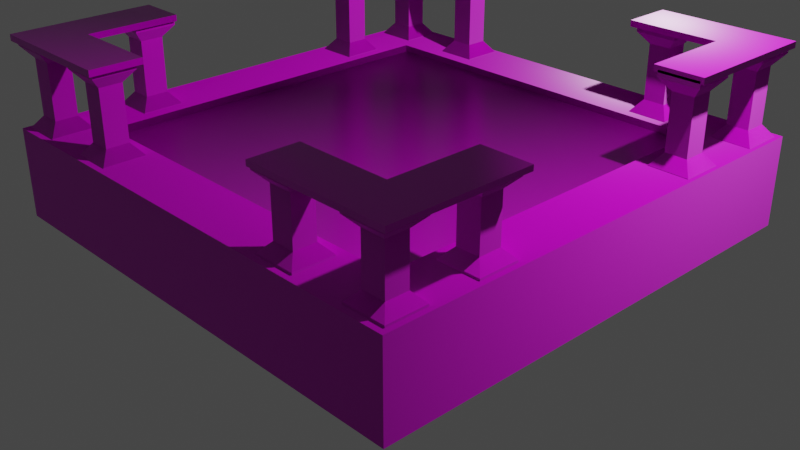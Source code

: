 # Source: Platform_1.blend  (saved by Blender 3.0.42; exported with 4.5.12 LTS)
import bpy
from mathutils import Matrix  # noqa: F401  (used for matrix-valued properties, if any)

bpy.ops.wm.read_factory_settings(use_empty=True)
scene = bpy.context.scene
scene.name = 'Scene'

# ---- collections
col_collection = bpy.data.collections.new('Collection'); scene.collection.children.link(col_collection)

# ---- images (referenced by path relative to the original .blend; pixels are not part of the script)
import os
ASSET_DIR = os.environ.get("B2B_ASSET_DIR", "")  # directory of the original .blend (textures are referenced by path, not embedded)
HERE = os.path.dirname(os.path.abspath(__file__))  # packed textures are extracted next to this script under _unpacked/

def load_image(name, relpath, width, height, colorspace="sRGB"):
    """Load a texture the original file referenced (path relative to the .blend, or extracted next to this script)."""
    p = next((c for c in (os.path.join(HERE, relpath), os.path.join(ASSET_DIR, relpath)) if relpath and os.path.exists(c)), "")
    if p:
        img = bpy.data.images.load(p, check_existing=True)
        img.name = name
    else:  # same state as the original file: an image datablock whose file is absent (Cycles renders it pink)
        img = bpy.data.images.new(name, width, height)
        img.source = "FILE"
        img.filepath = "//" + (relpath or name)
    img.colorspace_settings.name = colorspace
    return img
img_wallcolor_2048_cc0_jpg = load_image('WallColor_2048_CC0.jpg', 'WallColor_2048_CC0.jpg', 1024, 1024, 'sRGB')
img_wallnormal_2048_cc0_jpg = load_image('WallNormal_2048_CC0.jpg', 'WallNormal_2048_CC0.jpg', 1024, 1024, 'Non-Color')
img_floorcolor_2048_cc0_jpg = load_image('FloorColor_2048_CC0.jpg', 'FloorColor_2048_CC0.jpg', 1024, 1024, 'sRGB')
img_floornormal_2048_cc0_jpg = load_image('FloorNormal_2048_CC0.jpg', 'FloorNormal_2048_CC0.jpg', 1024, 1024, 'Non-Color')
img_floorroughness_1024_cc0_jpg = load_image('FloorRoughness_1024_CC0.jpg', 'FloorRoughness_1024_CC0.jpg', 1024, 1024, 'Non-Color')

# ---- materials (node trees are filled in below, after node groups)
mat_wall = bpy.data.materials.new('Wall')
mat_wall.use_transparent_shadow = False
mat_floor = bpy.data.materials.new('Floor')
mat_floor.use_transparent_shadow = False

# ---- material node trees
mat_wall.use_nodes = True; mat_wall.node_tree.nodes.clear()
_N = mat_wall.node_tree.nodes; _L = mat_wall.node_tree.links
n0 = _N.new('ShaderNodeBsdfPrincipled'); n0.name = 'Principled BSDF'; n0.location = (10, 300)
n0.distribution = 'GGX'
n0.subsurface_method = 'RANDOM_WALK_SKIN'
n0.inputs[3].default_value = 1.45
n0.inputs[27].default_value = (0.0, 0.0, 0.0, 1.0)
n0.inputs[28].default_value = 1.0
n1 = _N.new('ShaderNodeOutputMaterial'); n1.name = 'Material Output'; n1.location = (300, 300)
n2 = _N.new('ShaderNodeTexImage'); n2.name = 'Image Texture'; n2.location = (-380, 260)
n2.image = img_wallcolor_2048_cc0_jpg
n3 = _N.new('ShaderNodeNormalMap'); n3.name = 'Normal Map'; n3.location = (-220, -80)
n4 = _N.new('ShaderNodeTexImage'); n4.name = 'Image Texture.001'; n4.location = (-520, -60)
n4.image = img_wallnormal_2048_cc0_jpg
_L.new(n0.outputs[0], n1.inputs[0])
_L.new(n2.outputs[0], n0.inputs[0])
_L.new(n3.outputs[0], n0.inputs[5])
_L.new(n4.outputs[0], n3.inputs[1])
n1.is_active_output = True
mat_floor.use_nodes = True; mat_floor.node_tree.nodes.clear()
_N = mat_floor.node_tree.nodes; _L = mat_floor.node_tree.links
n0 = _N.new('ShaderNodeBsdfPrincipled'); n0.name = 'Principled BSDF'; n0.location = (10, 300)
n0.distribution = 'GGX'
n0.subsurface_method = 'RANDOM_WALK_SKIN'
n0.inputs[3].default_value = 1.45
n0.inputs[27].default_value = (0.0, 0.0, 0.0, 1.0)
n0.inputs[28].default_value = 1.0
n1 = _N.new('ShaderNodeOutputMaterial'); n1.name = 'Material Output'; n1.location = (300, 300)
n2 = _N.new('ShaderNodeTexImage'); n2.name = 'Image Texture'; n2.location = (-425, 315)
n2.image = img_floorcolor_2048_cc0_jpg
n3 = _N.new('ShaderNodeTexImage'); n3.name = 'Image Texture.001'; n3.location = (-541, -54)
n3.image = img_floornormal_2048_cc0_jpg
n4 = _N.new('ShaderNodeNormalMap'); n4.name = 'Normal Map'; n4.location = (-223, -46)
n5 = _N.new('ShaderNodeTexImage'); n5.name = 'Image Texture.002'; n5.location = (-506, 28)
n5.image = img_floorroughness_1024_cc0_jpg
_L.new(n0.outputs[0], n1.inputs[0])
_L.new(n2.outputs[0], n0.inputs[0])
_L.new(n3.outputs[0], n4.inputs[1])
_L.new(n4.outputs[0], n0.inputs[5])
_L.new(n5.outputs[0], n0.inputs[2])
n1.is_active_output = True

# ---- world
world_world = bpy.data.worlds.new('World'); scene.world = world_world
world_world.use_nodes = True; world_world.node_tree.nodes.clear()
_N = world_world.node_tree.nodes; _L = world_world.node_tree.links
n0 = _N.new('ShaderNodeOutputWorld'); n0.name = 'World Output'; n0.location = (300, 300)
n1 = _N.new('ShaderNodeBackground'); n1.name = 'Background'; n1.location = (10, 300)
n1.inputs[0].default_value = (0.05088, 0.05088, 0.05088, 1.0)
_L.new(n1.outputs[0], n0.inputs[0])
n0.is_active_output = True
world_world.color = (0.05088, 0.05088, 0.05088)
world_world.use_sun_shadow = False
world_world.sun_shadow_jitter_overblur = 0.0

# ---- cameras
cam_camera = bpy.data.cameras.new('Camera')
cam_camera.clip_end = 100.0
cam_camera.ortho_scale = 7.314

# ---- lights
light_light = bpy.data.lights.new('Light', 'POINT')
light_light.transmission_factor = 0.0
light_light.energy = 1000.0
light_light.shadow_soft_size = 0.1
light_light.shadow_maximum_resolution = 0.006
light_light.use_absolute_resolution = True

# ---- meshes
me_cube_026 = bpy.data.meshes.new('Cube.026')
me_cube_026.from_pydata([(-1.0, -1.0, -0.1826), (-0.7624, -0.7624, 0.1826), (-1.0, 1.0, -0.1826), (-0.7624, 0.7624, 0.1826), (1.0, -1.0, -0.1826), (0.7624, -0.7624, 0.1826), (1.0, 1.0, -0.1826), (0.7624, 0.7624, 0.1826), (-1.0, -1.0, 0.1826), (-1.0, 1.0, 0.1826), (1.0, 1.0, 0.1826), (1.0, -1.0, 0.1826), (-0.7624, -0.7624, 0.1523), (-0.7624, 0.7624, 0.1523), (0.7624, 0.7624, 0.1523), (0.7624, -0.7624, 0.1523), (-0.4152, 0.8007, 0.5213), (-0.9934, 0.9961, 0.5213), (-0.9934, 0.8007, 0.5213), (-0.4152, 0.9961, 0.5213), (-0.7885, 0.9961, 0.5213), (-0.7885, 0.8007, 0.5213), (-0.9934, 0.4338, 0.5213), (-0.7885, 0.4338, 0.5213), (-0.9934, 0.9961, 0.5463), (-0.9934, 0.8007, 0.5463), (-0.7885, 0.9961, 0.5463), (-0.4152, 0.9961, 0.5463), (-0.4152, 0.8007, 0.5463), (-0.7885, 0.8007, 0.5463), (-0.9934, 0.4338, 0.5463), (-0.7885, 0.4338, 0.5463), (-0.9742, 0.6185, 0.1728), (-0.8041, 0.6185, 0.1728), (-0.9742, 0.4541, 0.1728), (-0.8041, 0.4541, 0.1728), (-0.9742, 0.6185, 0.1851), (-0.8041, 0.6185, 0.1851), (-0.9742, 0.4541, 0.1851), (-0.8041, 0.4541, 0.1851), (-0.9357, 0.5813, 0.2332), (-0.8425, 0.5813, 0.2332), (-0.9357, 0.4913, 0.2332), (-0.8425, 0.4913, 0.2332), (-0.9357, 0.5813, 0.4562), (-0.8425, 0.5813, 0.4562), (-0.9357, 0.4913, 0.4562), (-0.8425, 0.4913, 0.4562), (-0.9742, 0.6185, 0.5034), (-0.8041, 0.6185, 0.5034), (-0.9742, 0.4541, 0.5034), (-0.8041, 0.4541, 0.5034), (-0.8041, 0.4541, 0.5308), (-0.9742, 0.6185, 0.5308), (-0.9742, 0.4541, 0.5308), (-0.8041, 0.6185, 0.5308), (-0.9742, 0.9823, 0.1728), (-0.8041, 0.9823, 0.1728), (-0.9742, 0.8178, 0.1728), (-0.8041, 0.8178, 0.1728), (-0.9742, 0.9823, 0.1851), (-0.8041, 0.9823, 0.1851), (-0.9742, 0.8178, 0.1851), (-0.8041, 0.8178, 0.1851), (-0.9357, 0.9451, 0.2332), (-0.8425, 0.9451, 0.2332), (-0.9357, 0.855, 0.2332), (-0.8425, 0.855, 0.2332), (-0.9357, 0.9451, 0.4562), (-0.8425, 0.9451, 0.4562), (-0.9357, 0.855, 0.4562), (-0.8425, 0.855, 0.4562), (-0.9742, 0.9823, 0.5034), (-0.8041, 0.9823, 0.5034), (-0.9742, 0.8178, 0.5034), (-0.8041, 0.8178, 0.5034), (-0.8041, 0.8178, 0.5308), (-0.9742, 0.9823, 0.5308), (-0.9742, 0.8178, 0.5308), (-0.8041, 0.9823, 0.5308), (-0.5853, 0.9823, 0.1728), (-0.4152, 0.9823, 0.1728), (-0.5853, 0.8178, 0.1728), (-0.4152, 0.8178, 0.1728), (-0.5853, 0.9823, 0.1851), (-0.4152, 0.9823, 0.1851), (-0.5853, 0.8178, 0.1851), (-0.4152, 0.8178, 0.1851), (-0.5468, 0.9451, 0.2332), (-0.4537, 0.9451, 0.2332), (-0.5468, 0.855, 0.2332), (-0.4537, 0.855, 0.2332), (-0.5468, 0.9451, 0.4562), (-0.4537, 0.9451, 0.4562), (-0.5468, 0.855, 0.4562), (-0.4537, 0.855, 0.4562), (-0.5853, 0.9823, 0.5034), (-0.4152, 0.9823, 0.5034), (-0.5853, 0.8178, 0.5034), (-0.4152, 0.8178, 0.5034), (-0.4152, 0.8178, 0.5308), (-0.5853, 0.9823, 0.5308), (-0.5853, 0.8178, 0.5308), (-0.4152, 0.9823, 0.5308), (0.4193, -0.7916, 0.4711), (0.9976, -0.987, 0.4711), (0.9976, -0.7916, 0.4711), (0.4193, -0.987, 0.4711), (0.7927, -0.987, 0.4711), (0.7927, -0.7916, 0.4711), (0.9976, -0.4247, 0.4711), (0.7927, -0.4247, 0.4711), (0.9976, -0.987, 0.4919), (0.9976, -0.7916, 0.4919), (0.7927, -0.987, 0.4919), (0.4193, -0.987, 0.4919), (0.4193, -0.7916, 0.4919), (0.7927, -0.7916, 0.4919), (0.9976, -0.4247, 0.4919), (0.7927, -0.4247, 0.4919), (0.9784, -0.6094, 0.1806), (0.8082, -0.6094, 0.1806), (0.9784, -0.445, 0.1806), (0.8082, -0.445, 0.1806), (0.9784, -0.6094, 0.1908), (0.8082, -0.6094, 0.1908), (0.9784, -0.445, 0.1908), (0.8082, -0.445, 0.1908), (0.9399, -0.5722, 0.2309), (0.8467, -0.5722, 0.2309), (0.9399, -0.4822, 0.2309), (0.8467, -0.4822, 0.2309), (0.9399, -0.5722, 0.4168), (0.8467, -0.5722, 0.4168), (0.9399, -0.4822, 0.4168), (0.8467, -0.4822, 0.4168), (0.9784, -0.6094, 0.4561), (0.8082, -0.6094, 0.4561), (0.9784, -0.445, 0.4561), (0.8082, -0.445, 0.4561), (0.8082, -0.445, 0.4789), (0.9784, -0.6094, 0.4789), (0.9784, -0.445, 0.4789), (0.8082, -0.6094, 0.4789), (0.9784, -0.9732, 0.1806), (0.8082, -0.9732, 0.1806), (0.9784, -0.8087, 0.1806), (0.8082, -0.8087, 0.1806), (0.9784, -0.9732, 0.1908), (0.8082, -0.9732, 0.1908), (0.9784, -0.8087, 0.1908), (0.8082, -0.8087, 0.1908), (0.9399, -0.936, 0.2309), (0.8467, -0.936, 0.2309), (0.9399, -0.8459, 0.2309), (0.8467, -0.8459, 0.2309), (0.9399, -0.936, 0.4168), (0.8467, -0.936, 0.4168), (0.9399, -0.8459, 0.4168), (0.8467, -0.8459, 0.4168), (0.9784, -0.9732, 0.4561), (0.8082, -0.9732, 0.4561), (0.9784, -0.8087, 0.4561), (0.8082, -0.8087, 0.4561), (0.8082, -0.8087, 0.4789), (0.9784, -0.9732, 0.4789), (0.9784, -0.8087, 0.4789), (0.8082, -0.9732, 0.4789), (0.5895, -0.9732, 0.1806), (0.4193, -0.9732, 0.1806), (0.5895, -0.8087, 0.1806), (0.4193, -0.8087, 0.1806), (0.5895, -0.9732, 0.1908), (0.4193, -0.9732, 0.1908), (0.5895, -0.8087, 0.1908), (0.4193, -0.8087, 0.1908), (0.551, -0.936, 0.2309), (0.4578, -0.936, 0.2309), (0.551, -0.8459, 0.2309), (0.4578, -0.8459, 0.2309), (0.551, -0.936, 0.4168), (0.4578, -0.936, 0.4168), (0.551, -0.8459, 0.4168), (0.4578, -0.8459, 0.4168), (0.5895, -0.9732, 0.4561), (0.4193, -0.9732, 0.4561), (0.5895, -0.8087, 0.4561), (0.4193, -0.8087, 0.4561), (0.4193, -0.8087, 0.4789), (0.5895, -0.9732, 0.4789), (0.5895, -0.8087, 0.4789), (0.4193, -0.9732, 0.4789), (-0.7972, -0.4158, 0.5213), (-0.9926, -0.9941, 0.5213), (-0.7972, -0.9941, 0.5213), (-0.9926, -0.4158, 0.5213), (-0.9926, -0.7892, 0.5213), (-0.7972, -0.7892, 0.5213), (-0.4303, -0.9941, 0.5213), (-0.4303, -0.7892, 0.5213), (-0.9926, -0.9941, 0.5463), (-0.7972, -0.9941, 0.5463), (-0.9926, -0.7892, 0.5463), (-0.9926, -0.4158, 0.5463), (-0.7972, -0.4158, 0.5463), (-0.7972, -0.7892, 0.5463), (-0.4303, -0.9941, 0.5463), (-0.4303, -0.7892, 0.5463), (-0.615, -0.9748, 0.1728), (-0.615, -0.8047, 0.1728), (-0.4506, -0.9748, 0.1728), (-0.4506, -0.8047, 0.1728), (-0.615, -0.9748, 0.1851), (-0.615, -0.8047, 0.1851), (-0.4506, -0.9748, 0.1851), (-0.4506, -0.8047, 0.1851), (-0.5778, -0.9363, 0.2332), (-0.5778, -0.8432, 0.2332), (-0.4878, -0.9363, 0.2332), (-0.4878, -0.8432, 0.2332), (-0.5778, -0.9363, 0.4562), (-0.5778, -0.8432, 0.4562), (-0.4878, -0.9363, 0.4562), (-0.4878, -0.8432, 0.4562), (-0.615, -0.9748, 0.5034), (-0.615, -0.8047, 0.5034), (-0.4506, -0.9748, 0.5034), (-0.4506, -0.8047, 0.5034), (-0.4506, -0.8047, 0.5308), (-0.615, -0.9748, 0.5308), (-0.4506, -0.9748, 0.5308), (-0.615, -0.8047, 0.5308), (-0.9787, -0.9748, 0.1728), (-0.9787, -0.8047, 0.1728), (-0.8143, -0.9748, 0.1728), (-0.8143, -0.8047, 0.1728), (-0.9787, -0.9748, 0.1851), (-0.9787, -0.8047, 0.1851), (-0.8143, -0.9748, 0.1851), (-0.8143, -0.8047, 0.1851), (-0.9415, -0.9363, 0.2332), (-0.9415, -0.8432, 0.2332), (-0.8515, -0.9363, 0.2332), (-0.8515, -0.8432, 0.2332), (-0.9415, -0.9363, 0.4562), (-0.9415, -0.8432, 0.4562), (-0.8515, -0.9363, 0.4562), (-0.8515, -0.8432, 0.4562), (-0.9787, -0.9748, 0.5034), (-0.9787, -0.8047, 0.5034), (-0.8143, -0.9748, 0.5034), (-0.8143, -0.8047, 0.5034), (-0.8143, -0.8047, 0.5308), (-0.9787, -0.9748, 0.5308), (-0.8143, -0.9748, 0.5308), (-0.9787, -0.8047, 0.5308), (-0.9787, -0.586, 0.1728), (-0.9787, -0.4158, 0.1728), (-0.8143, -0.586, 0.1728), (-0.8143, -0.4158, 0.1728), (-0.9787, -0.586, 0.1851), (-0.9787, -0.4158, 0.1851), (-0.8143, -0.586, 0.1851), (-0.8143, -0.4158, 0.1851), (-0.9415, -0.5475, 0.2332), (-0.9415, -0.4543, 0.2332), (-0.8515, -0.5475, 0.2332), (-0.8515, -0.4543, 0.2332), (-0.9415, -0.5475, 0.4562), (-0.9415, -0.4543, 0.4562), (-0.8515, -0.5475, 0.4562), (-0.8515, -0.4543, 0.4562), (-0.9787, -0.586, 0.5034), (-0.9787, -0.4158, 0.5034), (-0.8143, -0.586, 0.5034), (-0.8143, -0.4158, 0.5034), (-0.8143, -0.4158, 0.5308), (-0.9787, -0.586, 0.5308), (-0.8143, -0.586, 0.5308), (-0.9787, -0.4158, 0.5308), (0.8013, 0.4125, 0.5213), (0.9968, 0.9908, 0.5213), (0.8013, 0.9908, 0.5213), (0.9968, 0.4125, 0.5213), (0.9968, 0.7858, 0.5213), (0.8013, 0.7858, 0.5213), (0.4345, 0.9908, 0.5213), (0.4345, 0.7858, 0.5213), (0.9968, 0.9908, 0.5463), (0.8013, 0.9908, 0.5463), (0.9968, 0.7858, 0.5463), (0.9968, 0.4125, 0.5463), (0.8013, 0.4125, 0.5463), (0.8013, 0.7858, 0.5463), (0.4345, 0.9908, 0.5463), (0.4345, 0.7858, 0.5463), (0.6192, 0.9715, 0.1728), (0.6192, 0.8014, 0.1728), (0.4547, 0.9715, 0.1728), (0.4547, 0.8014, 0.1728), (0.6192, 0.9715, 0.1851), (0.6192, 0.8014, 0.1851), (0.4547, 0.9715, 0.1851), (0.4547, 0.8014, 0.1851), (0.582, 0.933, 0.2332), (0.582, 0.8399, 0.2332), (0.4919, 0.933, 0.2332), (0.4919, 0.8399, 0.2332), (0.582, 0.933, 0.4562), (0.582, 0.8399, 0.4562), (0.4919, 0.933, 0.4562), (0.4919, 0.8399, 0.4562), (0.6192, 0.9715, 0.5034), (0.6192, 0.8014, 0.5034), (0.4547, 0.9715, 0.5034), (0.4547, 0.8014, 0.5034), (0.4547, 0.8014, 0.5308), (0.6192, 0.9715, 0.5308), (0.4547, 0.9715, 0.5308), (0.6192, 0.8014, 0.5308), (0.9829, 0.9715, 0.1728), (0.9829, 0.8014, 0.1728), (0.8185, 0.9715, 0.1728), (0.8185, 0.8014, 0.1728), (0.9829, 0.9715, 0.1851), (0.9829, 0.8014, 0.1851), (0.8185, 0.9715, 0.1851), (0.8185, 0.8014, 0.1851), (0.9457, 0.933, 0.2332), (0.9457, 0.8399, 0.2332), (0.8557, 0.933, 0.2332), (0.8557, 0.8399, 0.2332), (0.9457, 0.933, 0.4562), (0.9457, 0.8399, 0.4562), (0.8557, 0.933, 0.4562), (0.8557, 0.8399, 0.4562), (0.9829, 0.9715, 0.5034), (0.9829, 0.8014, 0.5034), (0.8185, 0.9715, 0.5034), (0.8185, 0.8014, 0.5034), (0.8185, 0.8014, 0.5308), (0.9829, 0.9715, 0.5308), (0.8185, 0.9715, 0.5308), (0.9829, 0.8014, 0.5308), (0.9829, 0.5827, 0.1728), (0.9829, 0.4125, 0.1728), (0.8185, 0.5827, 0.1728), (0.8185, 0.4125, 0.1728), (0.9829, 0.5827, 0.1851), (0.9829, 0.4125, 0.1851), (0.8185, 0.5827, 0.1851), (0.8185, 0.4125, 0.1851), (0.9457, 0.5442, 0.2332), (0.9457, 0.451, 0.2332), (0.8557, 0.5442, 0.2332), (0.8557, 0.451, 0.2332), (0.9457, 0.5442, 0.4562), (0.9457, 0.451, 0.4562), (0.8557, 0.5442, 0.4562), (0.8557, 0.451, 0.4562), (0.9829, 0.5827, 0.5034), (0.9829, 0.4125, 0.5034), (0.8185, 0.5827, 0.5034), (0.8185, 0.4125, 0.5034), (0.8185, 0.4125, 0.5308), (0.9829, 0.5827, 0.5308), (0.8185, 0.5827, 0.5308), (0.9829, 0.4125, 0.5308)], [], [(0, 8, 9, 2), (2, 9, 10, 6), (6, 10, 11, 4), (4, 11, 8, 0), (2, 6, 4, 0), (1, 5, 15, 12), (1, 3, 9, 8), (3, 7, 10, 9), (7, 5, 11, 10), (5, 1, 8, 11), (14, 13, 12, 15), (7, 3, 13, 14), (5, 7, 14, 15), (3, 1, 12, 13), (21, 20, 19, 16), (18, 17, 20, 21), (21, 23, 22, 18), (29, 28, 27, 26), (25, 29, 26, 24), (29, 25, 30, 31), (23, 21, 29, 31), (20, 17, 24, 26), (16, 19, 27, 28), (17, 18, 25, 24), (18, 22, 30, 25), (22, 23, 31, 30), (21, 16, 28, 29), (19, 20, 26, 27), (34, 35, 39, 38), (39, 37, 41, 43), (32, 34, 38, 36), (35, 33, 37, 39), (33, 32, 36, 37), (41, 40, 44, 45), (37, 36, 40, 41), (38, 39, 43, 42), (36, 38, 42, 40), (46, 47, 51, 50), (42, 43, 47, 46), (40, 42, 46, 44), (43, 41, 45, 47), (54, 52, 55, 53), (44, 46, 50, 48), (47, 45, 49, 51), (45, 44, 48, 49), (53, 55, 49, 48), (50, 54, 53, 48), (55, 52, 51, 49), (50, 51, 52, 54), (58, 59, 63, 62), (63, 61, 65, 67), (56, 58, 62, 60), (59, 57, 61, 63), (57, 56, 60, 61), (65, 64, 68, 69), (61, 60, 64, 65), (62, 63, 67, 66), (60, 62, 66, 64), (70, 71, 75, 74), (66, 67, 71, 70), (64, 66, 70, 68), (67, 65, 69, 71), (78, 76, 79, 77), (68, 70, 74, 72), (71, 69, 73, 75), (69, 68, 72, 73), (77, 79, 73, 72), (74, 78, 77, 72), (79, 76, 75, 73), (74, 75, 76, 78), (82, 83, 87, 86), (87, 85, 89, 91), (80, 82, 86, 84), (83, 81, 85, 87), (81, 80, 84, 85), (89, 88, 92, 93), (85, 84, 88, 89), (86, 87, 91, 90), (84, 86, 90, 88), (94, 95, 99, 98), (90, 91, 95, 94), (88, 90, 94, 92), (91, 89, 93, 95), (102, 100, 103, 101), (92, 94, 98, 96), (95, 93, 97, 99), (93, 92, 96, 97), (101, 103, 97, 96), (98, 102, 101, 96), (103, 100, 99, 97), (98, 99, 100, 102), (109, 108, 107, 104), (106, 105, 108, 109), (109, 111, 110, 106), (117, 116, 115, 114), (113, 117, 114, 112), (117, 113, 118, 119), (111, 109, 117, 119), (108, 105, 112, 114), (104, 107, 115, 116), (105, 106, 113, 112), (106, 110, 118, 113), (110, 111, 119, 118), (109, 104, 116, 117), (107, 108, 114, 115), (122, 123, 127, 126), (127, 125, 129, 131), (120, 122, 126, 124), (123, 121, 125, 127), (121, 120, 124, 125), (129, 128, 132, 133), (125, 124, 128, 129), (126, 127, 131, 130), (124, 126, 130, 128), (134, 135, 139, 138), (130, 131, 135, 134), (128, 130, 134, 132), (131, 129, 133, 135), (142, 140, 143, 141), (132, 134, 138, 136), (135, 133, 137, 139), (133, 132, 136, 137), (141, 143, 137, 136), (138, 142, 141, 136), (143, 140, 139, 137), (138, 139, 140, 142), (146, 147, 151, 150), (151, 149, 153, 155), (144, 146, 150, 148), (147, 145, 149, 151), (145, 144, 148, 149), (153, 152, 156, 157), (149, 148, 152, 153), (150, 151, 155, 154), (148, 150, 154, 152), (158, 159, 163, 162), (154, 155, 159, 158), (152, 154, 158, 156), (155, 153, 157, 159), (166, 164, 167, 165), (156, 158, 162, 160), (159, 157, 161, 163), (157, 156, 160, 161), (165, 167, 161, 160), (162, 166, 165, 160), (167, 164, 163, 161), (162, 163, 164, 166), (170, 171, 175, 174), (175, 173, 177, 179), (168, 170, 174, 172), (171, 169, 173, 175), (169, 168, 172, 173), (177, 176, 180, 181), (173, 172, 176, 177), (174, 175, 179, 178), (172, 174, 178, 176), (182, 183, 187, 186), (178, 179, 183, 182), (176, 178, 182, 180), (179, 177, 181, 183), (190, 188, 191, 189), (180, 182, 186, 184), (183, 181, 185, 187), (181, 180, 184, 185), (189, 191, 185, 184), (186, 190, 189, 184), (191, 188, 187, 185), (186, 187, 188, 190), (197, 196, 195, 192), (194, 193, 196, 197), (197, 199, 198, 194), (205, 204, 203, 202), (201, 205, 202, 200), (205, 201, 206, 207), (199, 197, 205, 207), (196, 193, 200, 202), (192, 195, 203, 204), (193, 194, 201, 200), (194, 198, 206, 201), (198, 199, 207, 206), (197, 192, 204, 205), (195, 196, 202, 203), (210, 211, 215, 214), (215, 213, 217, 219), (208, 210, 214, 212), (211, 209, 213, 215), (209, 208, 212, 213), (217, 216, 220, 221), (213, 212, 216, 217), (214, 215, 219, 218), (212, 214, 218, 216), (222, 223, 227, 226), (218, 219, 223, 222), (216, 218, 222, 220), (219, 217, 221, 223), (230, 228, 231, 229), (220, 222, 226, 224), (223, 221, 225, 227), (221, 220, 224, 225), (229, 231, 225, 224), (226, 230, 229, 224), (231, 228, 227, 225), (226, 227, 228, 230), (234, 235, 239, 238), (239, 237, 241, 243), (232, 234, 238, 236), (235, 233, 237, 239), (233, 232, 236, 237), (241, 240, 244, 245), (237, 236, 240, 241), (238, 239, 243, 242), (236, 238, 242, 240), (246, 247, 251, 250), (242, 243, 247, 246), (240, 242, 246, 244), (243, 241, 245, 247), (254, 252, 255, 253), (244, 246, 250, 248), (247, 245, 249, 251), (245, 244, 248, 249), (253, 255, 249, 248), (250, 254, 253, 248), (255, 252, 251, 249), (250, 251, 252, 254), (258, 259, 263, 262), (263, 261, 265, 267), (256, 258, 262, 260), (259, 257, 261, 263), (257, 256, 260, 261), (265, 264, 268, 269), (261, 260, 264, 265), (262, 263, 267, 266), (260, 262, 266, 264), (270, 271, 275, 274), (266, 267, 271, 270), (264, 266, 270, 268), (267, 265, 269, 271), (278, 276, 279, 277), (268, 270, 274, 272), (271, 269, 273, 275), (269, 268, 272, 273), (277, 279, 273, 272), (274, 278, 277, 272), (279, 276, 275, 273), (274, 275, 276, 278), (285, 284, 283, 280), (282, 281, 284, 285), (285, 287, 286, 282), (293, 292, 291, 290), (289, 293, 290, 288), (293, 289, 294, 295), (287, 285, 293, 295), (284, 281, 288, 290), (280, 283, 291, 292), (281, 282, 289, 288), (282, 286, 294, 289), (286, 287, 295, 294), (285, 280, 292, 293), (283, 284, 290, 291), (298, 299, 303, 302), (303, 301, 305, 307), (296, 298, 302, 300), (299, 297, 301, 303), (297, 296, 300, 301), (305, 304, 308, 309), (301, 300, 304, 305), (302, 303, 307, 306), (300, 302, 306, 304), (310, 311, 315, 314), (306, 307, 311, 310), (304, 306, 310, 308), (307, 305, 309, 311), (318, 316, 319, 317), (308, 310, 314, 312), (311, 309, 313, 315), (309, 308, 312, 313), (317, 319, 313, 312), (314, 318, 317, 312), (319, 316, 315, 313), (314, 315, 316, 318), (322, 323, 327, 326), (327, 325, 329, 331), (320, 322, 326, 324), (323, 321, 325, 327), (321, 320, 324, 325), (329, 328, 332, 333), (325, 324, 328, 329), (326, 327, 331, 330), (324, 326, 330, 328), (334, 335, 339, 338), (330, 331, 335, 334), (328, 330, 334, 332), (331, 329, 333, 335), (342, 340, 343, 341), (332, 334, 338, 336), (335, 333, 337, 339), (333, 332, 336, 337), (341, 343, 337, 336), (338, 342, 341, 336), (343, 340, 339, 337), (338, 339, 340, 342), (346, 347, 351, 350), (351, 349, 353, 355), (344, 346, 350, 348), (347, 345, 349, 351), (345, 344, 348, 349), (353, 352, 356, 357), (349, 348, 352, 353), (350, 351, 355, 354), (348, 350, 354, 352), (358, 359, 363, 362), (354, 355, 359, 358), (352, 354, 358, 356), (355, 353, 357, 359), (366, 364, 367, 365), (356, 358, 362, 360), (359, 357, 361, 363), (357, 356, 360, 361), (365, 367, 361, 360), (362, 366, 365, 360), (367, 364, 363, 361), (362, 363, 364, 366)])
me_cube_026.polygons.foreach_set('material_index', [0, 0, 0, 0, 0, 0, 1, 1, 1, 1, 1, 0, 0, 0, 1, 1, 1, 1, 1, 1, 1, 1, 1, 1, 1, 1, 1, 1, 0, 0, 0, 0, 0, 0, 0, 0, 0, 0, 0, 0, 0, 0, 0, 0, 0, 0, 0, 0, 0, 0, 0, 0, 0, 0, 0, 0, 0, 0, 0, 0, 0, 0, 0, 0, 0, 0, 0, 0, 0, 0, 0, 0, 0, 0, 0, 0, 0, 0, 0, 0, 0, 0, 0, 0, 0, 0, 0, 0, 0, 0, 0, 1, 1, 1, 1, 1, 1, 1, 1, 1, 1, 1, 1, 1, 1, 0, 0, 0, 0, 0, 0, 0, 0, 0, 0, 0, 0, 0, 0, 0, 0, 0, 0, 0, 0, 0, 0, 0, 0, 0, 0, 0, 0, 0, 0, 0, 0, 0, 0, 0, 0, 0, 0, 0, 0, 0, 0, 0, 0, 0, 0, 0, 0, 0, 0, 0, 0, 0, 0, 0, 0, 0, 0, 0, 0, 0, 0, 0, 1, 1, 1, 1, 1, 1, 1, 1, 1, 1, 1, 1, 1, 1, 0, 0, 0, 0, 0, 0, 0, 0, 0, 0, 0, 0, 0, 0, 0, 0, 0, 0, 0, 0, 0, 0, 0, 0, 0, 0, 0, 0, 0, 0, 0, 0, 0, 0, 0, 0, 0, 0, 0, 0, 0, 0, 0, 0, 0, 0, 0, 0, 0, 0, 0, 0, 0, 0, 0, 0, 0, 0, 0, 0, 0, 0, 0, 1, 1, 1, 1, 1, 1, 1, 1, 1, 1, 1, 1, 1, 1, 0, 0, 0, 0, 0, 0, 0, 0, 0, 0, 0, 0, 0, 0, 0, 0, 0, 0, 0, 0, 0, 0, 0, 0, 0, 0, 0, 0, 0, 0, 0, 0, 0, 0, 0, 0, 0, 0, 0, 0, 0, 0, 0, 0, 0, 0, 0, 0, 0, 0, 0, 0, 0, 0, 0, 0, 0, 0, 0, 0, 0, 0, 0])
_uv = me_cube_026.uv_layers.new(name='UVMap')
_uv.uv.foreach_set('vector', [-2.298, 1.885, -2.298, 0.6346, -1.048, 0.6346, -1.048, 1.885, -1.048, 1.885, -1.048, 0.6346, 0.2019, 0.6346, 0.2019, 1.885, 0.2019, 1.885, 0.2019, 0.6346, 1.452, 0.6346, 1.452, 1.885, 1.452, 1.885, 1.452, 0.6346, 2.702, 0.6346, 2.702, 1.885, 0.2019, 3.135, 0.2019, 1.885, 1.452, 1.885, 1.452, 3.135, -0.00993, 1.75, -0.009926, 0.4997, 0.0149, 0.4997, 0.0149, 1.75, 0.1188, 0.1188, 0.1188, 0.8812, 1.788e-07, 1.0, 0.0, 1.192e-07, 0.1188, 0.8812, 0.8812, 0.8812, 1.0, 1.0, 1.788e-07, 1.0, 0.8812, 0.8812, 0.8812, 0.1188, 1.0, 0.0, 1.0, 1.0, 0.8812, 0.1188, 0.1188, 0.1188, 0.0, 1.192e-07, 1.0, 0.0, 1.955e-07, 0.0, 1.0, 2.345e-07, 1.0, 1.0, 0.0, 1.0, -0.009925, -0.7501, -0.009926, -2.0, 0.01489, -2.0, 0.01489, -0.7501, -0.009926, 0.4997, -0.009925, -0.7501, 0.01489, -0.7501, 0.0149, 0.4997, -0.009935, 3.0, -0.00993, 1.75, 0.0149, 1.75, 0.0149, 3.0, 0.3476, 0.6273, 0.0, 0.6273, 7.407e-08, 0.0, 0.3476, 7.407e-08, 0.3476, 0.9715, 1.481e-07, 0.9715, 0.0, 0.6273, 0.3476, 0.6273, 0.3476, 0.6273, 1.0, 0.6273, 1.0, 0.9715, 0.3476, 0.9715, 0.6524, 0.6273, 0.6524, 0.0, 1.0, 0.0, 1.0, 0.6273, 0.6524, 0.9715, 0.6524, 0.6273, 1.0, 0.6273, 1.0, 0.9715, 0.6524, 0.6273, 0.6524, 0.9715, 0.0, 0.9715, 3.703e-08, 0.6273, 0.0, 3.406e-07, 1.0, 0.0, 1.0, 0.2081, 9.934e-08, 0.2081, 0.1398, 0.6456, 0.1398, 1.0, 0.0, 1.0, 0.0, 0.6456, 1.0, 0.3907, 0.0, 0.3907, 0.0, 0.0, 1.0, 2.131e-07, 0.1358, 0.0, 0.1358, 0.3476, 2.222e-07, 0.3476, 2.222e-07, 0.0, 0.1358, 0.3476, 0.1358, 1.0, 0.0, 1.0, 2.222e-07, 0.3476, 0.0, 0.0, 1.0, 0.0, 1.0, 0.3944, 0.0, 0.3944, 0.0, 1.181e-07, 1.0, 0.0, 1.0, 0.2165, 5.904e-08, 0.2165, 0.1398, 0.0, 0.1398, 0.6456, 0.0, 0.6456, 0.0, 7.624e-08, 1.138, 1.585, 0.8528, 1.585, 0.8528, 1.455, 1.138, 1.455, 0.8528, 1.455, 0.5753, 1.455, 0.5753, 1.221, 0.8528, 1.221, 0.2896, 1.585, 0.0122, 1.585, 0.0122, 1.455, 0.2896, 1.455, 0.8528, 1.585, 0.5753, 1.585, 0.5753, 1.455, 0.8528, 1.455, 0.5753, 1.585, 0.2896, 1.585, 0.2896, 1.455, 0.5753, 1.455, 0.5753, 1.221, 0.2896, 1.221, 0.2896, -0.1225, 0.5753, -0.1225, 0.5753, 1.455, 0.2896, 1.455, 0.2896, 1.221, 0.5753, 1.221, 1.138, 1.455, 0.8528, 1.455, 0.8528, 1.221, 1.138, 1.221, 0.2896, 1.455, 0.0122, 1.455, 0.0122, 1.221, 0.2896, 1.221, 1.138, -0.1225, 0.8528, -0.1225, 0.8528, -0.3418, 1.138, -0.3418, 1.138, 1.221, 0.8528, 1.221, 0.8528, -0.1225, 1.138, -0.1225, 0.2896, 1.221, 0.0122, 1.221, 0.0122, -0.1225, 0.2896, -0.1225, 0.8528, 1.221, 0.5753, 1.221, 0.5753, -0.1225, 0.8528, -0.1225, 1.138, -0.645, 0.8528, -0.645, 0.5753, -0.645, 0.2896, -0.645, 0.2896, -0.1225, 0.0122, -0.1225, 0.0122, -0.3418, 0.2896, -0.3418, 0.8528, -0.1225, 0.5753, -0.1225, 0.5753, -0.3418, 0.8528, -0.3418, 0.5753, -0.1225, 0.2896, -0.1225, 0.2896, -0.3418, 0.5753, -0.3418, 0.2896, -0.645, 0.5753, -0.645, 0.5753, -0.3418, 0.2896, -0.3418, 0.0122, -0.3418, 0.0122, -0.645, 0.2896, -0.645, 0.2896, -0.3418, 0.5753, -0.645, 0.8528, -0.645, 0.8528, -0.3418, 0.5753, -0.3418, 1.138, -0.3418, 0.8528, -0.3418, 0.8528, -0.645, 1.138, -0.645, 1.138, 1.585, 0.8528, 1.585, 0.8528, 1.455, 1.138, 1.455, 0.8528, 1.455, 0.5753, 1.455, 0.5753, 1.221, 0.8528, 1.221, 0.2896, 1.585, 0.0122, 1.585, 0.0122, 1.455, 0.2896, 1.455, 0.8528, 1.585, 0.5753, 1.585, 0.5753, 1.455, 0.8528, 1.455, 0.5753, 1.585, 0.2896, 1.585, 0.2896, 1.455, 0.5753, 1.455, 0.5753, 1.221, 0.2896, 1.221, 0.2896, -0.1225, 0.5753, -0.1225, 0.5753, 1.455, 0.2896, 1.455, 0.2896, 1.221, 0.5753, 1.221, 1.138, 1.455, 0.8528, 1.455, 0.8528, 1.221, 1.138, 1.221, 0.2896, 1.455, 0.0122, 1.455, 0.0122, 1.221, 0.2896, 1.221, 1.138, -0.1225, 0.8528, -0.1225, 0.8528, -0.3418, 1.138, -0.3418, 1.138, 1.221, 0.8528, 1.221, 0.8528, -0.1225, 1.138, -0.1225, 0.2896, 1.221, 0.0122, 1.221, 0.0122, -0.1225, 0.2896, -0.1225, 0.8528, 1.221, 0.5753, 1.221, 0.5753, -0.1225, 0.8528, -0.1225, 1.138, -0.645, 0.8528, -0.645, 0.5753, -0.645, 0.2896, -0.645, 0.2896, -0.1225, 0.0122, -0.1225, 0.0122, -0.3418, 0.2896, -0.3418, 0.8528, -0.1225, 0.5753, -0.1225, 0.5753, -0.3418, 0.8528, -0.3418, 0.5753, -0.1225, 0.2896, -0.1225, 0.2896, -0.3418, 0.5753, -0.3418, 0.2896, -0.645, 0.5753, -0.645, 0.5753, -0.3418, 0.2896, -0.3418, 0.0122, -0.3418, 0.0122, -0.645, 0.2896, -0.645, 0.2896, -0.3418, 0.5753, -0.645, 0.8528, -0.645, 0.8528, -0.3418, 0.5753, -0.3418, 1.138, -0.3418, 0.8528, -0.3418, 0.8528, -0.645, 1.138, -0.645, 1.138, 1.585, 0.8528, 1.585, 0.8528, 1.455, 1.138, 1.455, 0.8528, 1.455, 0.5753, 1.455, 0.5753, 1.221, 0.8528, 1.221, 0.2896, 1.585, 0.0122, 1.585, 0.0122, 1.455, 0.2896, 1.455, 0.8528, 1.585, 0.5753, 1.585, 0.5753, 1.455, 0.8528, 1.455, 0.5753, 1.585, 0.2896, 1.585, 0.2896, 1.455, 0.5753, 1.455, 0.5753, 1.221, 0.2896, 1.221, 0.2896, -0.1225, 0.5753, -0.1225, 0.5753, 1.455, 0.2896, 1.455, 0.2896, 1.221, 0.5753, 1.221, 1.138, 1.455, 0.8528, 1.455, 0.8528, 1.221, 1.138, 1.221, 0.2896, 1.455, 0.0122, 1.455, 0.0122, 1.221, 0.2896, 1.221, 1.138, -0.1225, 0.8528, -0.1225, 0.8528, -0.3418, 1.138, -0.3418, 1.138, 1.221, 0.8528, 1.221, 0.8528, -0.1225, 1.138, -0.1225, 0.2896, 1.221, 0.0122, 1.221, 0.0122, -0.1225, 0.2896, -0.1225, 0.8528, 1.221, 0.5753, 1.221, 0.5753, -0.1225, 0.8528, -0.1225, 1.138, -0.645, 0.8528, -0.645, 0.5753, -0.645, 0.2896, -0.645, 0.2896, -0.1225, 0.0122, -0.1225, 0.0122, -0.3418, 0.2896, -0.3418, 0.8528, -0.1225, 0.5753, -0.1225, 0.5753, -0.3418, 0.8528, -0.3418, 0.5753, -0.1225, 0.2896, -0.1225, 0.2896, -0.3418, 0.5753, -0.3418, 0.2896, -0.645, 0.5753, -0.645, 0.5753, -0.3418, 0.2896, -0.3418, 0.0122, -0.3418, 0.0122, -0.645, 0.2896, -0.645, 0.2896, -0.3418, 0.5753, -0.645, 0.8528, -0.645, 0.8528, -0.3418, 0.5753, -0.3418, 1.138, -0.3418, 0.8528, -0.3418, 0.8528, -0.645, 1.138, -0.645, 0.3476, 0.6273, 0.0, 0.6273, 7.407e-08, 0.0, 0.3476, 7.407e-08, 0.3476, 0.9715, 1.481e-07, 0.9715, 0.0, 0.6273, 0.3476, 0.6273, 0.3476, 0.6273, 1.0, 0.6273, 1.0, 0.9715, 0.3476, 0.9715, 0.6524, 0.6273, 0.6524, 0.0, 1.0, 0.0, 1.0, 0.6273, 0.6524, 0.9715, 0.6524, 0.6273, 1.0, 0.6273, 1.0, 0.9715, 0.6524, 0.6273, 0.6524, 0.9715, 0.0, 0.9715, 3.703e-08, 0.6273, 0.0, 3.406e-07, 1.0, 0.0, 1.0, 0.2081, 9.934e-08, 0.2081, 0.1398, 0.6456, 0.1398, 1.0, 0.0, 1.0, 0.0, 0.6456, 1.0, 0.3907, 0.0, 0.3907, 0.0, 0.0, 1.0, 2.131e-07, 0.1358, 0.0, 0.1358, 0.3476, 2.222e-07, 0.3476, 2.222e-07, 0.0, 0.1358, 0.3476, 0.1358, 1.0, 0.0, 1.0, 2.222e-07, 0.3476, 0.0, 0.0, 1.0, 0.0, 1.0, 0.3944, 0.0, 0.3944, 0.0, 1.181e-07, 1.0, 0.0, 1.0, 0.2165, 5.904e-08, 0.2165, 0.1398, 0.0, 0.1398, 0.6456, 0.0, 0.6456, 0.0, 7.624e-08, 1.138, 1.585, 0.8528, 1.585, 0.8528, 1.455, 1.138, 1.455, 0.8528, 1.455, 0.5753, 1.455, 0.5753, 1.221, 0.8528, 1.221, 0.2896, 1.585, 0.0122, 1.585, 0.0122, 1.455, 0.2896, 1.455, 0.8528, 1.585, 0.5753, 1.585, 0.5753, 1.455, 0.8528, 1.455, 0.5753, 1.585, 0.2896, 1.585, 0.2896, 1.455, 0.5753, 1.455, 0.5753, 1.221, 0.2896, 1.221, 0.2896, -0.1225, 0.5753, -0.1225, 0.5753, 1.455, 0.2896, 1.455, 0.2896, 1.221, 0.5753, 1.221, 1.138, 1.455, 0.8528, 1.455, 0.8528, 1.221, 1.138, 1.221, 0.2896, 1.455, 0.0122, 1.455, 0.0122, 1.221, 0.2896, 1.221, 1.138, -0.1225, 0.8528, -0.1225, 0.8528, -0.3418, 1.138, -0.3418, 1.138, 1.221, 0.8528, 1.221, 0.8528, -0.1225, 1.138, -0.1225, 0.2896, 1.221, 0.0122, 1.221, 0.0122, -0.1225, 0.2896, -0.1225, 0.8528, 1.221, 0.5753, 1.221, 0.5753, -0.1225, 0.8528, -0.1225, 1.138, -0.645, 0.8528, -0.645, 0.5753, -0.645, 0.2896, -0.645, 0.2896, -0.1225, 0.0122, -0.1225, 0.0122, -0.3418, 0.2896, -0.3418, 0.8528, -0.1225, 0.5753, -0.1225, 0.5753, -0.3418, 0.8528, -0.3418, 0.5753, -0.1225, 0.2896, -0.1225, 0.2896, -0.3418, 0.5753, -0.3418, 0.2896, -0.645, 0.5753, -0.645, 0.5753, -0.3418, 0.2896, -0.3418, 0.0122, -0.3418, 0.0122, -0.645, 0.2896, -0.645, 0.2896, -0.3418, 0.5753, -0.645, 0.8528, -0.645, 0.8528, -0.3418, 0.5753, -0.3418, 1.138, -0.3418, 0.8528, -0.3418, 0.8528, -0.645, 1.138, -0.645, 1.138, 1.585, 0.8528, 1.585, 0.8528, 1.455, 1.138, 1.455, 0.8528, 1.455, 0.5753, 1.455, 0.5753, 1.221, 0.8528, 1.221, 0.2896, 1.585, 0.0122, 1.585, 0.0122, 1.455, 0.2896, 1.455, 0.8528, 1.585, 0.5753, 1.585, 0.5753, 1.455, 0.8528, 1.455, 0.5753, 1.585, 0.2896, 1.585, 0.2896, 1.455, 0.5753, 1.455, 0.5753, 1.221, 0.2896, 1.221, 0.2896, -0.1225, 0.5753, -0.1225, 0.5753, 1.455, 0.2896, 1.455, 0.2896, 1.221, 0.5753, 1.221, 1.138, 1.455, 0.8528, 1.455, 0.8528, 1.221, 1.138, 1.221, 0.2896, 1.455, 0.0122, 1.455, 0.0122, 1.221, 0.2896, 1.221, 1.138, -0.1225, 0.8528, -0.1225, 0.8528, -0.3418, 1.138, -0.3418, 1.138, 1.221, 0.8528, 1.221, 0.8528, -0.1225, 1.138, -0.1225, 0.2896, 1.221, 0.0122, 1.221, 0.0122, -0.1225, 0.2896, -0.1225, 0.8528, 1.221, 0.5753, 1.221, 0.5753, -0.1225, 0.8528, -0.1225, 1.138, -0.645, 0.8528, -0.645, 0.5753, -0.645, 0.2896, -0.645, 0.2896, -0.1225, 0.0122, -0.1225, 0.0122, -0.3418, 0.2896, -0.3418, 0.8528, -0.1225, 0.5753, -0.1225, 0.5753, -0.3418, 0.8528, -0.3418, 0.5753, -0.1225, 0.2896, -0.1225, 0.2896, -0.3418, 0.5753, -0.3418, 0.2896, -0.645, 0.5753, -0.645, 0.5753, -0.3418, 0.2896, -0.3418, 0.0122, -0.3418, 0.0122, -0.645, 0.2896, -0.645, 0.2896, -0.3418, 0.5753, -0.645, 0.8528, -0.645, 0.8528, -0.3418, 0.5753, -0.3418, 1.138, -0.3418, 0.8528, -0.3418, 0.8528, -0.645, 1.138, -0.645, 1.138, 1.585, 0.8528, 1.585, 0.8528, 1.455, 1.138, 1.455, 0.8528, 1.455, 0.5753, 1.455, 0.5753, 1.221, 0.8528, 1.221, 0.2896, 1.585, 0.0122, 1.585, 0.0122, 1.455, 0.2896, 1.455, 0.8528, 1.585, 0.5753, 1.585, 0.5753, 1.455, 0.8528, 1.455, 0.5753, 1.585, 0.2896, 1.585, 0.2896, 1.455, 0.5753, 1.455, 0.5753, 1.221, 0.2896, 1.221, 0.2896, -0.1225, 0.5753, -0.1225, 0.5753, 1.455, 0.2896, 1.455, 0.2896, 1.221, 0.5753, 1.221, 1.138, 1.455, 0.8528, 1.455, 0.8528, 1.221, 1.138, 1.221, 0.2896, 1.455, 0.0122, 1.455, 0.0122, 1.221, 0.2896, 1.221, 1.138, -0.1225, 0.8528, -0.1225, 0.8528, -0.3418, 1.138, -0.3418, 1.138, 1.221, 0.8528, 1.221, 0.8528, -0.1225, 1.138, -0.1225, 0.2896, 1.221, 0.0122, 1.221, 0.0122, -0.1225, 0.2896, -0.1225, 0.8528, 1.221, 0.5753, 1.221, 0.5753, -0.1225, 0.8528, -0.1225, 1.138, -0.645, 0.8528, -0.645, 0.5753, -0.645, 0.2896, -0.645, 0.2896, -0.1225, 0.0122, -0.1225, 0.0122, -0.3418, 0.2896, -0.3418, 0.8528, -0.1225, 0.5753, -0.1225, 0.5753, -0.3418, 0.8528, -0.3418, 0.5753, -0.1225, 0.2896, -0.1225, 0.2896, -0.3418, 0.5753, -0.3418, 0.2896, -0.645, 0.5753, -0.645, 0.5753, -0.3418, 0.2896, -0.3418, 0.0122, -0.3418, 0.0122, -0.645, 0.2896, -0.645, 0.2896, -0.3418, 0.5753, -0.645, 0.8528, -0.645, 0.8528, -0.3418, 0.5753, -0.3418, 1.138, -0.3418, 0.8528, -0.3418, 0.8528, -0.645, 1.138, -0.645, 0.3476, 0.6273, 0.0, 0.6273, 7.407e-08, 0.0, 0.3476, 7.407e-08, 0.3476, 0.9715, 1.481e-07, 0.9715, 0.0, 0.6273, 0.3476, 0.6273, 0.3476, 0.6273, 1.0, 0.6273, 1.0, 0.9715, 0.3476, 0.9715, 0.6524, 0.6273, 0.6524, 0.0, 1.0, 0.0, 1.0, 0.6273, 0.6524, 0.9715, 0.6524, 0.6273, 1.0, 0.6273, 1.0, 0.9715, 0.6524, 0.6273, 0.6524, 0.9715, 0.0, 0.9715, 3.703e-08, 0.6273, 0.0, 3.406e-07, 1.0, 0.0, 1.0, 0.2081, 9.934e-08, 0.2081, 0.1398, 0.6456, 0.1398, 1.0, 0.0, 1.0, 0.0, 0.6456, 1.0, 0.3907, 0.0, 0.3907, 0.0, 0.0, 1.0, 2.131e-07, 0.1358, 0.0, 0.1358, 0.3476, 2.222e-07, 0.3476, 2.222e-07, 0.0, 0.1358, 0.3476, 0.1358, 1.0, 0.0, 1.0, 2.222e-07, 0.3476, 0.0, 0.0, 1.0, 0.0, 1.0, 0.3944, 0.0, 0.3944, 0.0, 1.181e-07, 1.0, 0.0, 1.0, 0.2165, 5.904e-08, 0.2165, 0.1398, 0.0, 0.1398, 0.6456, 0.0, 0.6456, 0.0, 7.624e-08, 1.138, 1.585, 0.8528, 1.585, 0.8528, 1.455, 1.138, 1.455, 0.8528, 1.455, 0.5753, 1.455, 0.5753, 1.221, 0.8528, 1.221, 0.2896, 1.585, 0.0122, 1.585, 0.0122, 1.455, 0.2896, 1.455, 0.8528, 1.585, 0.5753, 1.585, 0.5753, 1.455, 0.8528, 1.455, 0.5753, 1.585, 0.2896, 1.585, 0.2896, 1.455, 0.5753, 1.455, 0.5753, 1.221, 0.2896, 1.221, 0.2896, -0.1225, 0.5753, -0.1225, 0.5753, 1.455, 0.2896, 1.455, 0.2896, 1.221, 0.5753, 1.221, 1.138, 1.455, 0.8528, 1.455, 0.8528, 1.221, 1.138, 1.221, 0.2896, 1.455, 0.0122, 1.455, 0.0122, 1.221, 0.2896, 1.221, 1.138, -0.1225, 0.8528, -0.1225, 0.8528, -0.3418, 1.138, -0.3418, 1.138, 1.221, 0.8528, 1.221, 0.8528, -0.1225, 1.138, -0.1225, 0.2896, 1.221, 0.0122, 1.221, 0.0122, -0.1225, 0.2896, -0.1225, 0.8528, 1.221, 0.5753, 1.221, 0.5753, -0.1225, 0.8528, -0.1225, 1.138, -0.645, 0.8528, -0.645, 0.5753, -0.645, 0.2896, -0.645, 0.2896, -0.1225, 0.0122, -0.1225, 0.0122, -0.3418, 0.2896, -0.3418, 0.8528, -0.1225, 0.5753, -0.1225, 0.5753, -0.3418, 0.8528, -0.3418, 0.5753, -0.1225, 0.2896, -0.1225, 0.2896, -0.3418, 0.5753, -0.3418, 0.2896, -0.645, 0.5753, -0.645, 0.5753, -0.3418, 0.2896, -0.3418, 0.0122, -0.3418, 0.0122, -0.645, 0.2896, -0.645, 0.2896, -0.3418, 0.5753, -0.645, 0.8528, -0.645, 0.8528, -0.3418, 0.5753, -0.3418, 1.138, -0.3418, 0.8528, -0.3418, 0.8528, -0.645, 1.138, -0.645, 1.138, 1.585, 0.8528, 1.585, 0.8528, 1.455, 1.138, 1.455, 0.8528, 1.455, 0.5753, 1.455, 0.5753, 1.221, 0.8528, 1.221, 0.2896, 1.585, 0.0122, 1.585, 0.0122, 1.455, 0.2896, 1.455, 0.8528, 1.585, 0.5753, 1.585, 0.5753, 1.455, 0.8528, 1.455, 0.5753, 1.585, 0.2896, 1.585, 0.2896, 1.455, 0.5753, 1.455, 0.5753, 1.221, 0.2896, 1.221, 0.2896, -0.1225, 0.5753, -0.1225, 0.5753, 1.455, 0.2896, 1.455, 0.2896, 1.221, 0.5753, 1.221, 1.138, 1.455, 0.8528, 1.455, 0.8528, 1.221, 1.138, 1.221, 0.2896, 1.455, 0.0122, 1.455, 0.0122, 1.221, 0.2896, 1.221, 1.138, -0.1225, 0.8528, -0.1225, 0.8528, -0.3418, 1.138, -0.3418, 1.138, 1.221, 0.8528, 1.221, 0.8528, -0.1225, 1.138, -0.1225, 0.2896, 1.221, 0.0122, 1.221, 0.0122, -0.1225, 0.2896, -0.1225, 0.8528, 1.221, 0.5753, 1.221, 0.5753, -0.1225, 0.8528, -0.1225, 1.138, -0.645, 0.8528, -0.645, 0.5753, -0.645, 0.2896, -0.645, 0.2896, -0.1225, 0.0122, -0.1225, 0.0122, -0.3418, 0.2896, -0.3418, 0.8528, -0.1225, 0.5753, -0.1225, 0.5753, -0.3418, 0.8528, -0.3418, 0.5753, -0.1225, 0.2896, -0.1225, 0.2896, -0.3418, 0.5753, -0.3418, 0.2896, -0.645, 0.5753, -0.645, 0.5753, -0.3418, 0.2896, -0.3418, 0.0122, -0.3418, 0.0122, -0.645, 0.2896, -0.645, 0.2896, -0.3418, 0.5753, -0.645, 0.8528, -0.645, 0.8528, -0.3418, 0.5753, -0.3418, 1.138, -0.3418, 0.8528, -0.3418, 0.8528, -0.645, 1.138, -0.645, 1.138, 1.585, 0.8528, 1.585, 0.8528, 1.455, 1.138, 1.455, 0.8528, 1.455, 0.5753, 1.455, 0.5753, 1.221, 0.8528, 1.221, 0.2896, 1.585, 0.0122, 1.585, 0.0122, 1.455, 0.2896, 1.455, 0.8528, 1.585, 0.5753, 1.585, 0.5753, 1.455, 0.8528, 1.455, 0.5753, 1.585, 0.2896, 1.585, 0.2896, 1.455, 0.5753, 1.455, 0.5753, 1.221, 0.2896, 1.221, 0.2896, -0.1225, 0.5753, -0.1225, 0.5753, 1.455, 0.2896, 1.455, 0.2896, 1.221, 0.5753, 1.221, 1.138, 1.455, 0.8528, 1.455, 0.8528, 1.221, 1.138, 1.221, 0.2896, 1.455, 0.0122, 1.455, 0.0122, 1.221, 0.2896, 1.221, 1.138, -0.1225, 0.8528, -0.1225, 0.8528, -0.3418, 1.138, -0.3418, 1.138, 1.221, 0.8528, 1.221, 0.8528, -0.1225, 1.138, -0.1225, 0.2896, 1.221, 0.0122, 1.221, 0.0122, -0.1225, 0.2896, -0.1225, 0.8528, 1.221, 0.5753, 1.221, 0.5753, -0.1225, 0.8528, -0.1225, 1.138, -0.645, 0.8528, -0.645, 0.5753, -0.645, 0.2896, -0.645, 0.2896, -0.1225, 0.0122, -0.1225, 0.0122, -0.3418, 0.2896, -0.3418, 0.8528, -0.1225, 0.5753, -0.1225, 0.5753, -0.3418, 0.8528, -0.3418, 0.5753, -0.1225, 0.2896, -0.1225, 0.2896, -0.3418, 0.5753, -0.3418, 0.2896, -0.645, 0.5753, -0.645, 0.5753, -0.3418, 0.2896, -0.3418, 0.0122, -0.3418, 0.0122, -0.645, 0.2896, -0.645, 0.2896, -0.3418, 0.5753, -0.645, 0.8528, -0.645, 0.8528, -0.3418, 0.5753, -0.3418, 1.138, -0.3418, 0.8528, -0.3418, 0.8528, -0.645, 1.138, -0.645, 0.3476, 0.6273, 0.0, 0.6273, 7.407e-08, 0.0, 0.3476, 7.407e-08, 0.3476, 0.9715, 1.481e-07, 0.9715, 0.0, 0.6273, 0.3476, 0.6273, 0.3476, 0.6273, 1.0, 0.6273, 1.0, 0.9715, 0.3476, 0.9715, 0.6524, 0.6273, 0.6524, 0.0, 1.0, 0.0, 1.0, 0.6273, 0.6524, 0.9715, 0.6524, 0.6273, 1.0, 0.6273, 1.0, 0.9715, 0.6524, 0.6273, 0.6524, 0.9715, 0.0, 0.9715, 3.703e-08, 0.6273, 0.0, 3.406e-07, 1.0, 0.0, 1.0, 0.2081, 9.934e-08, 0.2081, 0.1398, 0.6456, 0.1398, 1.0, 0.0, 1.0, 0.0, 0.6456, 1.0, 0.3907, 0.0, 0.3907, 0.0, 0.0, 1.0, 2.131e-07, 0.1358, 0.0, 0.1358, 0.3476, 2.222e-07, 0.3476, 2.222e-07, 0.0, 0.1358, 0.3476, 0.1358, 1.0, 0.0, 1.0, 2.222e-07, 0.3476, 0.0, 0.0, 1.0, 0.0, 1.0, 0.3944, 0.0, 0.3944, 0.0, 1.181e-07, 1.0, 0.0, 1.0, 0.2165, 5.904e-08, 0.2165, 0.1398, 0.0, 0.1398, 0.6456, 0.0, 0.6456, 0.0, 7.624e-08, 1.138, 1.585, 0.8528, 1.585, 0.8528, 1.455, 1.138, 1.455, 0.8528, 1.455, 0.5753, 1.455, 0.5753, 1.221, 0.8528, 1.221, 0.2896, 1.585, 0.0122, 1.585, 0.0122, 1.455, 0.2896, 1.455, 0.8528, 1.585, 0.5753, 1.585, 0.5753, 1.455, 0.8528, 1.455, 0.5753, 1.585, 0.2896, 1.585, 0.2896, 1.455, 0.5753, 1.455, 0.5753, 1.221, 0.2896, 1.221, 0.2896, -0.1225, 0.5753, -0.1225, 0.5753, 1.455, 0.2896, 1.455, 0.2896, 1.221, 0.5753, 1.221, 1.138, 1.455, 0.8528, 1.455, 0.8528, 1.221, 1.138, 1.221, 0.2896, 1.455, 0.0122, 1.455, 0.0122, 1.221, 0.2896, 1.221, 1.138, -0.1225, 0.8528, -0.1225, 0.8528, -0.3418, 1.138, -0.3418, 1.138, 1.221, 0.8528, 1.221, 0.8528, -0.1225, 1.138, -0.1225, 0.2896, 1.221, 0.0122, 1.221, 0.0122, -0.1225, 0.2896, -0.1225, 0.8528, 1.221, 0.5753, 1.221, 0.5753, -0.1225, 0.8528, -0.1225, 1.138, -0.645, 0.8528, -0.645, 0.5753, -0.645, 0.2896, -0.645, 0.2896, -0.1225, 0.0122, -0.1225, 0.0122, -0.3418, 0.2896, -0.3418, 0.8528, -0.1225, 0.5753, -0.1225, 0.5753, -0.3418, 0.8528, -0.3418, 0.5753, -0.1225, 0.2896, -0.1225, 0.2896, -0.3418, 0.5753, -0.3418, 0.2896, -0.645, 0.5753, -0.645, 0.5753, -0.3418, 0.2896, -0.3418, 0.0122, -0.3418, 0.0122, -0.645, 0.2896, -0.645, 0.2896, -0.3418, 0.5753, -0.645, 0.8528, -0.645, 0.8528, -0.3418, 0.5753, -0.3418, 1.138, -0.3418, 0.8528, -0.3418, 0.8528, -0.645, 1.138, -0.645, 1.138, 1.585, 0.8528, 1.585, 0.8528, 1.455, 1.138, 1.455, 0.8528, 1.455, 0.5753, 1.455, 0.5753, 1.221, 0.8528, 1.221, 0.2896, 1.585, 0.0122, 1.585, 0.0122, 1.455, 0.2896, 1.455, 0.8528, 1.585, 0.5753, 1.585, 0.5753, 1.455, 0.8528, 1.455, 0.5753, 1.585, 0.2896, 1.585, 0.2896, 1.455, 0.5753, 1.455, 0.5753, 1.221, 0.2896, 1.221, 0.2896, -0.1225, 0.5753, -0.1225, 0.5753, 1.455, 0.2896, 1.455, 0.2896, 1.221, 0.5753, 1.221, 1.138, 1.455, 0.8528, 1.455, 0.8528, 1.221, 1.138, 1.221, 0.2896, 1.455, 0.0122, 1.455, 0.0122, 1.221, 0.2896, 1.221, 1.138, -0.1225, 0.8528, -0.1225, 0.8528, -0.3418, 1.138, -0.3418, 1.138, 1.221, 0.8528, 1.221, 0.8528, -0.1225, 1.138, -0.1225, 0.2896, 1.221, 0.0122, 1.221, 0.0122, -0.1225, 0.2896, -0.1225, 0.8528, 1.221, 0.5753, 1.221, 0.5753, -0.1225, 0.8528, -0.1225, 1.138, -0.645, 0.8528, -0.645, 0.5753, -0.645, 0.2896, -0.645, 0.2896, -0.1225, 0.0122, -0.1225, 0.0122, -0.3418, 0.2896, -0.3418, 0.8528, -0.1225, 0.5753, -0.1225, 0.5753, -0.3418, 0.8528, -0.3418, 0.5753, -0.1225, 0.2896, -0.1225, 0.2896, -0.3418, 0.5753, -0.3418, 0.2896, -0.645, 0.5753, -0.645, 0.5753, -0.3418, 0.2896, -0.3418, 0.0122, -0.3418, 0.0122, -0.645, 0.2896, -0.645, 0.2896, -0.3418, 0.5753, -0.645, 0.8528, -0.645, 0.8528, -0.3418, 0.5753, -0.3418, 1.138, -0.3418, 0.8528, -0.3418, 0.8528, -0.645, 1.138, -0.645, 1.138, 1.585, 0.8528, 1.585, 0.8528, 1.455, 1.138, 1.455, 0.8528, 1.455, 0.5753, 1.455, 0.5753, 1.221, 0.8528, 1.221, 0.2896, 1.585, 0.0122, 1.585, 0.0122, 1.455, 0.2896, 1.455, 0.8528, 1.585, 0.5753, 1.585, 0.5753, 1.455, 0.8528, 1.455, 0.5753, 1.585, 0.2896, 1.585, 0.2896, 1.455, 0.5753, 1.455, 0.5753, 1.221, 0.2896, 1.221, 0.2896, -0.1225, 0.5753, -0.1225, 0.5753, 1.455, 0.2896, 1.455, 0.2896, 1.221, 0.5753, 1.221, 1.138, 1.455, 0.8528, 1.455, 0.8528, 1.221, 1.138, 1.221, 0.2896, 1.455, 0.0122, 1.455, 0.0122, 1.221, 0.2896, 1.221, 1.138, -0.1225, 0.8528, -0.1225, 0.8528, -0.3418, 1.138, -0.3418, 1.138, 1.221, 0.8528, 1.221, 0.8528, -0.1225, 1.138, -0.1225, 0.2896, 1.221, 0.0122, 1.221, 0.0122, -0.1225, 0.2896, -0.1225, 0.8528, 1.221, 0.5753, 1.221, 0.5753, -0.1225, 0.8528, -0.1225, 1.138, -0.645, 0.8528, -0.645, 0.5753, -0.645, 0.2896, -0.645, 0.2896, -0.1225, 0.0122, -0.1225, 0.0122, -0.3418, 0.2896, -0.3418, 0.8528, -0.1225, 0.5753, -0.1225, 0.5753, -0.3418, 0.8528, -0.3418, 0.5753, -0.1225, 0.2896, -0.1225, 0.2896, -0.3418, 0.5753, -0.3418, 0.2896, -0.645, 0.5753, -0.645, 0.5753, -0.3418, 0.2896, -0.3418, 0.0122, -0.3418, 0.0122, -0.645, 0.2896, -0.645, 0.2896, -0.3418, 0.5753, -0.645, 0.8528, -0.645, 0.8528, -0.3418, 0.5753, -0.3418, 1.138, -0.3418, 0.8528, -0.3418, 0.8528, -0.645, 1.138, -0.645])
me_cube_026.materials.append(mat_wall)
me_cube_026.materials.append(mat_floor)
me_cube_026.use_remesh_fix_poles = True
me_cube_026.use_remesh_preserve_attributes = False
me_cube_026.update()

# ---- objects
ob_light = bpy.data.objects.new('Light', light_light)
ob_camera = bpy.data.objects.new('Camera', cam_camera)
ob_cube_011 = bpy.data.objects.new('Cube.011', me_cube_026)

# ---- transforms, parenting, visibility, modifiers, constraints
ob_light.location = (4.076, 1.005, 5.904)
ob_light.rotation_euler = (0.6503, 0.05522, 1.866)
ob_light.lock_rotations_4d = False
ob_light.empty_display_type = 'ARROWS'
ob_light.color = (0.0, 0.0, 0.0, 0.0)
ob_light.lineart.crease_threshold = 0.0
ob_camera.location = (7.359, -6.926, 4.958)
ob_camera.rotation_euler = (1.109, 0.0, 0.8149)
ob_camera.lock_rotations_4d = False
ob_camera.empty_display_type = 'ARROWS'
ob_camera.color = (0.0, 0.0, 0.0, 0.0)
ob_camera.display_type = 'WIRE'
ob_camera.lineart.crease_threshold = 0.0
ob_cube_011.location = (0.0, 0.0, 0.46)
ob_cube_011.scale = (2.622, 2.622, 2.622)

# ---- collection membership
col_collection.objects.link(ob_light)
col_collection.objects.link(ob_camera)
col_collection.objects.link(ob_cube_011)

# ---- scene / render settings (as saved in the file)
scene.camera = ob_camera
scene.frame_start = 1; scene.frame_end = 250; scene.frame_set(1)
scene.render.engine = 'BLENDER_EEVEE_NEXT'
scene.cycles.sampling_pattern = 'TABULATED_SOBOL'
scene.cycles.use_light_tree = False
scene.view_settings.view_transform = 'Filmic'
bpy.context.view_layer.update()
